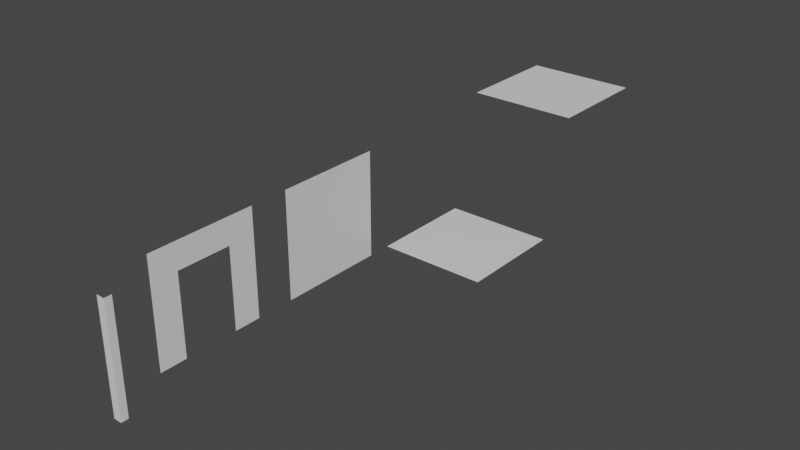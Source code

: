 # Source: map.blend  (saved by Blender 2.93.21; exported with 4.5.12 LTS)
import bpy
from mathutils import Matrix  # noqa: F401  (used for matrix-valued properties, if any)

bpy.ops.wm.read_factory_settings(use_empty=True)
scene = bpy.context.scene
scene.name = 'Scene'

# ---- collections
col_collection = bpy.data.collections.new('Collection'); scene.collection.children.link(col_collection)

# ---- materials (node trees are filled in below, after node groups)
mat_material = bpy.data.materials.new('Material')
mat_material.alpha_threshold = 0.0
mat_material.use_transparent_shadow = False
mat_material.line_color = (0.0, 0.0, 0.0, 1.0)
mat_material_001 = bpy.data.materials.new('Material.001')
mat_material_001.alpha_threshold = 0.0
mat_material_001.use_transparent_shadow = False
mat_material_001.line_color = (0.0, 0.0, 0.0, 1.0)
mat_material_002 = bpy.data.materials.new('Material.002')
mat_material_002.alpha_threshold = 0.0
mat_material_002.use_transparent_shadow = False
mat_material_002.line_color = (0.0, 0.0, 0.0, 1.0)
mat_material_003 = bpy.data.materials.new('Material.003')
mat_material_003.alpha_threshold = 0.0
mat_material_003.use_transparent_shadow = False
mat_material_003.line_color = (0.0, 0.0, 0.0, 1.0)
mat_material_005 = bpy.data.materials.new('Material.005')
mat_material_005.alpha_threshold = 0.0
mat_material_005.use_transparent_shadow = False
mat_material_005.line_color = (0.0, 0.0, 0.0, 1.0)

# ---- material node trees
mat_material.use_nodes = True; mat_material.node_tree.nodes.clear()
_N = mat_material.node_tree.nodes; _L = mat_material.node_tree.links
n0 = _N.new('ShaderNodeOutputMaterial'); n0.name = 'Material Output'; n0.location = (300, 300)
n1 = _N.new('ShaderNodeBsdfPrincipled'); n1.name = 'Principled BSDF'; n1.location = (10, 300)
n1.distribution = 'GGX'
n1.subsurface_method = 'BURLEY'
n1.inputs[2].default_value = 0.4
n1.inputs[3].default_value = 1.45
n1.inputs[27].default_value = (0.0, 0.0, 0.0, 1.0)
n1.inputs[28].default_value = 1.0
_L.new(n1.outputs[0], n0.inputs[0])
n0.is_active_output = True
mat_material_001.use_nodes = True; mat_material_001.node_tree.nodes.clear()
_N = mat_material_001.node_tree.nodes; _L = mat_material_001.node_tree.links
n0 = _N.new('ShaderNodeOutputMaterial'); n0.name = 'Material Output'; n0.location = (300, 300)
n1 = _N.new('ShaderNodeBsdfPrincipled'); n1.name = 'Principled BSDF'; n1.location = (10, 300)
n1.distribution = 'GGX'
n1.subsurface_method = 'BURLEY'
n1.inputs[2].default_value = 0.4
n1.inputs[3].default_value = 1.45
n1.inputs[27].default_value = (0.0, 0.0, 0.0, 1.0)
n1.inputs[28].default_value = 1.0
_L.new(n1.outputs[0], n0.inputs[0])
n0.is_active_output = True
mat_material_002.use_nodes = True; mat_material_002.node_tree.nodes.clear()
_N = mat_material_002.node_tree.nodes; _L = mat_material_002.node_tree.links
n0 = _N.new('ShaderNodeOutputMaterial'); n0.name = 'Material Output'; n0.location = (300, 300)
n1 = _N.new('ShaderNodeBsdfPrincipled'); n1.name = 'Principled BSDF'; n1.location = (10, 300)
n1.distribution = 'GGX'
n1.subsurface_method = 'BURLEY'
n1.inputs[2].default_value = 0.4
n1.inputs[3].default_value = 1.45
n1.inputs[27].default_value = (0.0, 0.0, 0.0, 1.0)
n1.inputs[28].default_value = 1.0
_L.new(n1.outputs[0], n0.inputs[0])
n0.is_active_output = True
mat_material_003.use_nodes = True; mat_material_003.node_tree.nodes.clear()
_N = mat_material_003.node_tree.nodes; _L = mat_material_003.node_tree.links
n0 = _N.new('ShaderNodeOutputMaterial'); n0.name = 'Material Output'; n0.location = (300, 300)
n1 = _N.new('ShaderNodeBsdfPrincipled'); n1.name = 'Principled BSDF'; n1.location = (10, 300)
n1.distribution = 'GGX'
n1.subsurface_method = 'BURLEY'
n1.inputs[2].default_value = 0.4
n1.inputs[3].default_value = 1.45
n1.inputs[27].default_value = (0.0, 0.0, 0.0, 1.0)
n1.inputs[28].default_value = 1.0
_L.new(n1.outputs[0], n0.inputs[0])
n0.is_active_output = True
mat_material_005.use_nodes = True; mat_material_005.node_tree.nodes.clear()
_N = mat_material_005.node_tree.nodes; _L = mat_material_005.node_tree.links
n0 = _N.new('ShaderNodeOutputMaterial'); n0.name = 'Material Output'; n0.location = (300, 300)
n1 = _N.new('ShaderNodeBsdfPrincipled'); n1.name = 'Principled BSDF'; n1.location = (10, 300)
n1.distribution = 'GGX'
n1.subsurface_method = 'BURLEY'
n1.inputs[2].default_value = 0.4
n1.inputs[3].default_value = 1.45
n1.inputs[27].default_value = (0.0, 0.0, 0.0, 1.0)
n1.inputs[28].default_value = 1.0
_L.new(n1.outputs[0], n0.inputs[0])
n0.is_active_output = True

# ---- world
world_world = bpy.data.worlds.new('World'); scene.world = world_world
world_world.use_nodes = True; world_world.node_tree.nodes.clear()
_N = world_world.node_tree.nodes; _L = world_world.node_tree.links
n0 = _N.new('ShaderNodeOutputWorld'); n0.name = 'World Output'; n0.location = (300, 300)
n1 = _N.new('ShaderNodeBackground'); n1.name = 'Background'; n1.location = (10, 300)
n1.inputs[0].default_value = (0.05088, 0.05088, 0.05088, 1.0)
_L.new(n1.outputs[0], n0.inputs[0])
n0.is_active_output = True
world_world.color = (0.05088, 0.05088, 0.05088)
world_world.use_sun_shadow = False
world_world.sun_shadow_jitter_overblur = 0.0

# ---- meshes
me_cube = bpy.data.meshes.new('Cube')
me_cube.from_pydata([(1.0, 1.0, -1.0), (1.0, -1.0, -1.0), (-1.0, 1.0, -1.0), (-1.0, -1.0, -1.0)], [], [(2, 0, 1, 3)])
_uv = me_cube.uv_layers.new(name='UVMap')
_uv.uv.foreach_set('vector', [0.125, 0.5, 0.375, 0.5, 0.375, 0.75, 0.125, 0.75])
me_cube.materials.append(mat_material)
me_cube.use_remesh_preserve_volume = False
me_cube.use_remesh_preserve_attributes = False
me_cube.use_mirror_vertex_groups = False
me_cube.update()
me_cube_001 = bpy.data.meshes.new('Cube.001')
me_cube_001.from_pydata([(1.0, 1.0, -1.0), (1.0, -1.0, -1.0), (-1.0, 1.0, -1.0), (-1.0, -1.0, -1.0)], [], [(2, 0, 1, 3)])
_uv = me_cube_001.uv_layers.new(name='UVMap')
_uv.uv.foreach_set('vector', [0.125, 0.5, 0.375, 0.5, 0.375, 0.75, 0.125, 0.75])
me_cube_001.materials.append(mat_material_001)
me_cube_001.use_remesh_preserve_volume = False
me_cube_001.use_remesh_preserve_attributes = False
me_cube_001.use_mirror_vertex_groups = False
me_cube_001.update()
me_cube_002 = bpy.data.meshes.new('Cube.002')
me_cube_002.from_pydata([(1.0, 1.0, -1.0), (1.0, -1.0, -1.0), (-1.0, 1.0, -1.0), (-1.0, -1.0, -1.0), (-1.0, 0.5, -1.0), (-1.0, 0.0, -1.0), (-1.0, -0.5, -1.0), (1.0, -0.5, -1.0), (1.0, 0.5, -1.0), (-0.514, 1.0, -1.0), (-0.514, -1.0, -1.0), (-0.514, 0.5, -1.0), (-0.514, 0.0, -1.0), (-0.514, -0.5, -1.0)], [], [(13, 7, 1, 10), (9, 0, 8, 11), (5, 12, 13, 6), (4, 11, 12, 5), (2, 9, 11, 4), (6, 13, 10, 3)])
_uv = me_cube_002.uv_layers.new(name='UVMap')
_uv.uv.foreach_set('vector', [0.1858, 0.6875, 0.375, 0.6875, 0.375, 0.75, 0.1858, 0.75, 0.1858, 0.5, 0.375, 0.5, 0.375, 0.5625, 0.1858, 0.5625, 0.125, 0.625, 0.1858, 0.625, 0.1858, 0.6875, 0.125, 0.6875, 0.125, 0.5625, 0.1858, 0.5625, 0.1858, 0.625, 0.125, 0.625, 0.125, 0.5, 0.1858, 0.5, 0.1858, 0.5625, 0.125, 0.5625, 0.125, 0.6875, 0.1858, 0.6875, 0.1858, 0.75, 0.125, 0.75])
me_cube_002.materials.append(mat_material_002)
me_cube_002.use_remesh_preserve_volume = False
me_cube_002.use_remesh_preserve_attributes = False
me_cube_002.use_mirror_vertex_groups = False
me_cube_002.update()
me_cube_003 = bpy.data.meshes.new('Cube.003')
me_cube_003.from_pydata([(1.0, 1.0, -1.0), (1.0, -1.0, -1.0), (-1.0, 1.0, -1.0), (-1.0, -1.0, -1.0)], [], [(2, 0, 1, 3)])
_uv = me_cube_003.uv_layers.new(name='UVMap')
_uv.uv.foreach_set('vector', [0.125, 0.5, 0.375, 0.5, 0.375, 0.75, 0.125, 0.75])
me_cube_003.materials.append(mat_material_003)
me_cube_003.use_remesh_preserve_volume = False
me_cube_003.use_remesh_preserve_attributes = False
me_cube_003.use_mirror_vertex_groups = False
me_cube_003.update()
me_cube_005 = bpy.data.meshes.new('Cube.005')
me_cube_005.from_pydata([(1.0, 0.1308, -1.0), (1.0, 0.001627, 5.124), (-1.0, 0.1308, -1.0), (-1.0, 0.001627, 5.124), (-1.0, 0.0, -1.0), (1.0, 0.0, -1.0)], [], [(4, 5, 1, 3), (2, 0, 5, 4)])
_uv = me_cube_005.uv_layers.new(name='UVMap')
_uv.uv.foreach_set('vector', [0.125, 0.625, 0.375, 0.625, 0.375, 0.75, 0.125, 0.75, 0.125, 0.5, 0.375, 0.5, 0.375, 0.625, 0.125, 0.625])
me_cube_005.materials.append(mat_material_005)
me_cube_005.use_remesh_preserve_volume = False
me_cube_005.use_remesh_preserve_attributes = False
me_cube_005.use_mirror_vertex_groups = False
me_cube_005.update()

# ---- objects
ob_floor = bpy.data.objects.new('Floor', me_cube)
ob_wall = bpy.data.objects.new('Wall', me_cube_001)
ob_walldoor = bpy.data.objects.new('WallDoor', me_cube_002)
ob_roof = bpy.data.objects.new('Roof', me_cube_003)
ob_wall_002 = bpy.data.objects.new('Wall.002', me_cube_005)

# ---- transforms, parenting, visibility, modifiers, constraints
ob_floor.location = (0.0, -0.7621, 0.0)
ob_floor.scale = (1.0, 1.0, -0.02445)
ob_floor.lock_rotations_4d = False
ob_floor.empty_display_type = 'ARROWS'
ob_floor.lineart.crease_threshold = 0.0
ob_wall.location = (-1.049, -3.171, 1.006)
ob_wall.rotation_euler = (-0.0, 1.571, 0.0)
ob_wall.scale = (1.0, 1.0, -0.02445)
ob_wall.lock_rotations_4d = False
ob_wall.empty_display_type = 'ARROWS'
ob_wall.lineart.crease_threshold = 0.0
ob_walldoor.location = (-1.049, -5.887, 1.006)
ob_walldoor.rotation_euler = (-0.0, 1.571, 0.0)
ob_walldoor.scale = (1.0, 1.0, -0.02445)
ob_walldoor.lock_rotations_4d = False
ob_walldoor.empty_display_type = 'ARROWS'
ob_walldoor.lineart.crease_threshold = 0.0
ob_roof.location = (0.0, 1.822, 2.223)
ob_roof.rotation_euler = (-0.0, 3.142, -0.0)
ob_roof.scale = (1.0, 1.0, -0.02445)
ob_roof.lock_rotations_4d = False
ob_roof.empty_display_type = 'ARROWS'
ob_roof.lineart.crease_threshold = 0.0
ob_wall_002.location = (-0.5282, -8.005, 1.006)
ob_wall_002.rotation_euler = (-0.0, 1.571, 0.0)
ob_wall_002.scale = (1.0, 1.0, -0.02445)
ob_wall_002.lock_rotations_4d = False
ob_wall_002.empty_display_type = 'ARROWS'
ob_wall_002.lineart.crease_threshold = 0.0

# ---- collection membership
col_collection.objects.link(ob_floor)
col_collection.objects.link(ob_wall)
col_collection.objects.link(ob_walldoor)
col_collection.objects.link(ob_roof)
col_collection.objects.link(ob_wall_002)

# ---- scene / render settings (as saved in the file)
scene.frame_start = 1; scene.frame_end = 250; scene.frame_set(1)
scene.render.engine = 'BLENDER_EEVEE_NEXT'
scene.cycles.use_denoising = False
scene.cycles.samples = 128
scene.cycles.sampling_pattern = 'TABULATED_SOBOL'
scene.cycles.use_adaptive_sampling = False
scene.cycles.use_light_tree = False
scene.view_settings.view_transform = 'Filmic'
bpy.context.view_layer.update()

# ---- added for rendering (the .blend has no active camera and no usable light): camera, sun
cam_auto = bpy.data.cameras.new('AutoCamera')
cam_auto.lens = 50.0
cam_auto.sensor_width = 36.0
cam_auto.clip_end = 1000.0
ob_auto_camera = bpy.data.objects.new('AutoCamera', cam_auto)
scene.collection.objects.link(ob_auto_camera)
ob_auto_camera.location = (10.3783, -15.0608, 9.41502)
ob_auto_camera.rotation_euler = (1.09748, -7.21219e-08, 0.694738)
scene.camera = ob_auto_camera
light_auto_sun = bpy.data.lights.new('AutoSun', 'SUN')
light_auto_sun.energy = 3.0
light_auto_sun.angle = 0.0523599
ob_auto_sun = bpy.data.objects.new('AutoSun', light_auto_sun)
scene.collection.objects.link(ob_auto_sun)
ob_auto_sun.rotation_euler = (0.872665, 0.174533, 0.523599)
bpy.context.view_layer.update()
